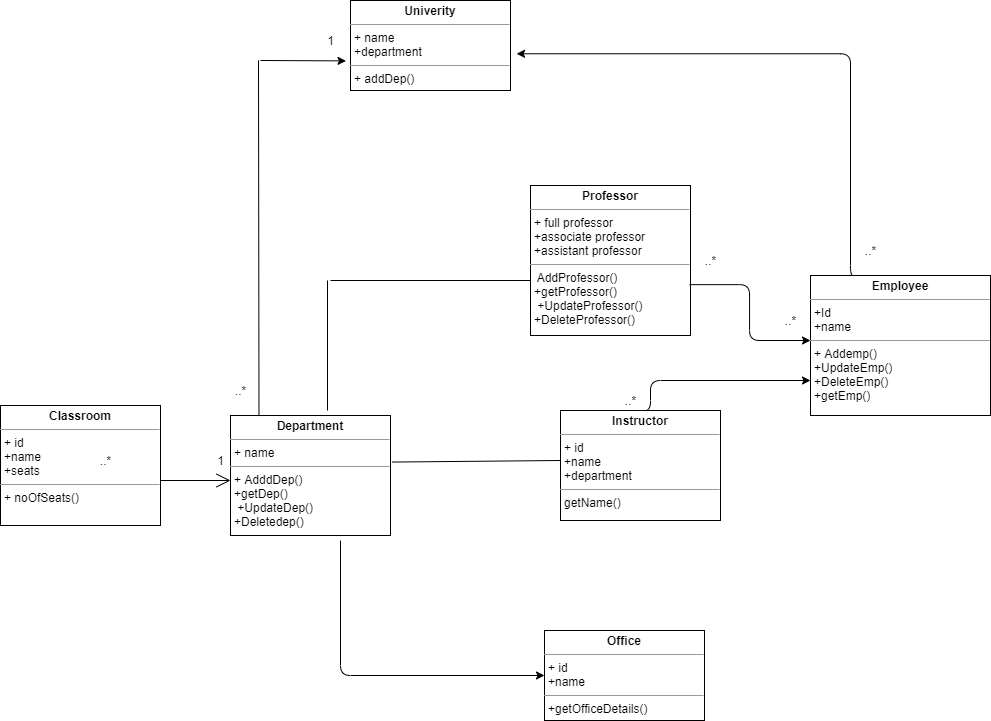

The diagram above was exported from draw.io. Its source (the exported page's mxGraphModel, read from the mxfile embedded in the PNG):
<mxGraphModel dx="1848" dy="462" grid="1" gridSize="10" guides="1" tooltips="1" connect="1" arrows="1" fold="1" page="1" pageScale="1" pageWidth="827" pageHeight="1169" math="0" shadow="0">
  <root>
    <mxCell id="WIyWlLk6GJQsqaUBKTNV-0" />
    <mxCell id="WIyWlLk6GJQsqaUBKTNV-1" parent="WIyWlLk6GJQsqaUBKTNV-0" />
    <mxCell id="my1wiVX8e01RjQ_4CeQH-0" value="&lt;p style=&quot;margin: 0px ; margin-top: 4px ; text-align: center&quot;&gt;&lt;b&gt;Department&lt;/b&gt;&lt;/p&gt;&lt;hr size=&quot;1&quot;&gt;&lt;p style=&quot;margin: 0px ; margin-left: 4px&quot;&gt;+ name&lt;/p&gt;&lt;hr size=&quot;1&quot;&gt;&lt;p style=&quot;margin: 0px ; margin-left: 4px&quot;&gt;+ AdddDep()&lt;/p&gt;&lt;p style=&quot;margin: 0px ; margin-left: 4px&quot;&gt;+getDep()&lt;/p&gt;&lt;p style=&quot;margin: 0px ; margin-left: 4px&quot;&gt;&amp;nbsp;+UpdateDep()&lt;/p&gt;&lt;p style=&quot;margin: 0px ; margin-left: 4px&quot;&gt;+Deletedep()&lt;/p&gt;&lt;p style=&quot;margin: 0px ; margin-left: 4px&quot;&gt;&lt;br&gt;&lt;/p&gt;" style="verticalAlign=top;align=left;overflow=fill;fontSize=12;fontFamily=Helvetica;html=1;" parent="WIyWlLk6GJQsqaUBKTNV-1" vertex="1">
      <mxGeometry x="20" y="455" width="160" height="120" as="geometry" />
    </mxCell>
    <mxCell id="my1wiVX8e01RjQ_4CeQH-1" value="&lt;p style=&quot;margin: 0px ; margin-top: 4px ; text-align: center&quot;&gt;&lt;b&gt;Employee&lt;/b&gt;&lt;/p&gt;&lt;hr size=&quot;1&quot;&gt;&lt;p style=&quot;margin: 0px ; margin-left: 4px&quot;&gt;+Id&lt;/p&gt;&lt;p style=&quot;margin: 0px ; margin-left: 4px&quot;&gt;+name&lt;/p&gt;&lt;hr size=&quot;1&quot;&gt;&lt;p style=&quot;margin: 0px ; margin-left: 4px&quot;&gt;+ Addemp()&lt;/p&gt;&lt;p style=&quot;margin: 0px ; margin-left: 4px&quot;&gt;+UpdateEmp()&lt;/p&gt;&lt;p style=&quot;margin: 0px ; margin-left: 4px&quot;&gt;+DeleteEmp()&lt;/p&gt;&lt;p style=&quot;margin: 0px ; margin-left: 4px&quot;&gt;+getEmp()&lt;/p&gt;" style="verticalAlign=top;align=left;overflow=fill;fontSize=12;fontFamily=Helvetica;html=1;" parent="WIyWlLk6GJQsqaUBKTNV-1" vertex="1">
      <mxGeometry x="600" y="315" width="180" height="140" as="geometry" />
    </mxCell>
    <mxCell id="my1wiVX8e01RjQ_4CeQH-3" value="&lt;p style=&quot;margin: 0px ; margin-top: 4px ; text-align: center&quot;&gt;&lt;b&gt;Professor&lt;/b&gt;&lt;br&gt;&lt;/p&gt;&lt;hr size=&quot;1&quot;&gt;&lt;p style=&quot;margin: 0px ; margin-left: 4px&quot;&gt;+ full professor&lt;/p&gt;&lt;p style=&quot;margin: 0px ; margin-left: 4px&quot;&gt;+associate professor&lt;/p&gt;&lt;p style=&quot;margin: 0px ; margin-left: 4px&quot;&gt;+assistant professor&lt;/p&gt;&lt;hr size=&quot;1&quot;&gt;&lt;p style=&quot;margin: 0px 0px 0px 4px&quot;&gt;&amp;nbsp;AddProfessor()&lt;/p&gt;&lt;p style=&quot;margin: 0px 0px 0px 4px&quot;&gt;+getProfessor()&lt;/p&gt;&lt;p style=&quot;margin: 0px 0px 0px 4px&quot;&gt;&amp;nbsp;+UpdateProfessor()&lt;/p&gt;&lt;p style=&quot;margin: 0px 0px 0px 4px&quot;&gt;+DeleteProfessor()&lt;/p&gt;&lt;p style=&quot;margin: 0px 0px 0px 4px&quot;&gt;&lt;br&gt;&lt;/p&gt;" style="verticalAlign=top;align=left;overflow=fill;fontSize=12;fontFamily=Helvetica;html=1;" parent="WIyWlLk6GJQsqaUBKTNV-1" vertex="1">
      <mxGeometry x="320" y="225" width="160" height="150" as="geometry" />
    </mxCell>
    <mxCell id="my1wiVX8e01RjQ_4CeQH-4" value="&lt;p style=&quot;margin: 0px ; margin-top: 4px ; text-align: center&quot;&gt;&lt;b&gt;Office&lt;/b&gt;&lt;/p&gt;&lt;hr size=&quot;1&quot;&gt;&lt;p style=&quot;margin: 0px ; margin-left: 4px&quot;&gt;+ id&lt;/p&gt;&lt;p style=&quot;margin: 0px ; margin-left: 4px&quot;&gt;+name&lt;/p&gt;&lt;hr size=&quot;1&quot;&gt;&lt;p style=&quot;margin: 0px ; margin-left: 4px&quot;&gt;+getOfficeDetails()&lt;/p&gt;" style="verticalAlign=top;align=left;overflow=fill;fontSize=12;fontFamily=Helvetica;html=1;" parent="WIyWlLk6GJQsqaUBKTNV-1" vertex="1">
      <mxGeometry x="334" y="670" width="160" height="90" as="geometry" />
    </mxCell>
    <mxCell id="my1wiVX8e01RjQ_4CeQH-5" value="&lt;p style=&quot;margin: 0px ; margin-top: 4px ; text-align: center&quot;&gt;&lt;b&gt;Instructor&lt;/b&gt;&lt;/p&gt;&lt;hr size=&quot;1&quot;&gt;&lt;p style=&quot;margin: 0px ; margin-left: 4px&quot;&gt;+ id&lt;/p&gt;&lt;p style=&quot;margin: 0px ; margin-left: 4px&quot;&gt;+name&lt;/p&gt;&lt;p style=&quot;margin: 0px ; margin-left: 4px&quot;&gt;+department&lt;/p&gt;&lt;hr size=&quot;1&quot;&gt;&lt;p style=&quot;margin: 0px ; margin-left: 4px&quot;&gt;getName()&lt;/p&gt;" style="verticalAlign=top;align=left;overflow=fill;fontSize=12;fontFamily=Helvetica;html=1;" parent="WIyWlLk6GJQsqaUBKTNV-1" vertex="1">
      <mxGeometry x="350" y="450" width="160" height="110" as="geometry" />
    </mxCell>
    <mxCell id="my1wiVX8e01RjQ_4CeQH-14" value="&lt;p style=&quot;margin: 0px ; margin-top: 4px ; text-align: center&quot;&gt;&lt;b&gt;Classroom&lt;/b&gt;&lt;/p&gt;&lt;hr size=&quot;1&quot;&gt;&lt;p style=&quot;margin: 0px ; margin-left: 4px&quot;&gt;+ id&lt;/p&gt;&lt;p style=&quot;margin: 0px ; margin-left: 4px&quot;&gt;+name&lt;/p&gt;&lt;p style=&quot;margin: 0px ; margin-left: 4px&quot;&gt;+seats&lt;/p&gt;&lt;hr size=&quot;1&quot;&gt;&lt;p style=&quot;margin: 0px ; margin-left: 4px&quot;&gt;+ noOfSeats()&lt;/p&gt;" style="verticalAlign=top;align=left;overflow=fill;fontSize=12;fontFamily=Helvetica;html=1;" parent="WIyWlLk6GJQsqaUBKTNV-1" vertex="1">
      <mxGeometry x="-210" y="445" width="160" height="120" as="geometry" />
    </mxCell>
    <mxCell id="Btw2e8mUGIL4bfZMkMXu-7" value="" style="endArrow=none;html=1;" edge="1" parent="WIyWlLk6GJQsqaUBKTNV-1">
      <mxGeometry width="50" height="50" relative="1" as="geometry">
        <mxPoint x="120" y="320" as="sourcePoint" />
        <mxPoint x="320" y="320" as="targetPoint" />
      </mxGeometry>
    </mxCell>
    <mxCell id="Btw2e8mUGIL4bfZMkMXu-8" value="" style="endArrow=none;html=1;" edge="1" parent="WIyWlLk6GJQsqaUBKTNV-1">
      <mxGeometry width="50" height="50" relative="1" as="geometry">
        <mxPoint x="117" y="450" as="sourcePoint" />
        <mxPoint x="117" y="320" as="targetPoint" />
      </mxGeometry>
    </mxCell>
    <mxCell id="Btw2e8mUGIL4bfZMkMXu-10" value="" style="endArrow=none;html=1;exitX=1.009;exitY=0.388;exitDx=0;exitDy=0;exitPerimeter=0;" edge="1" parent="WIyWlLk6GJQsqaUBKTNV-1" source="my1wiVX8e01RjQ_4CeQH-0">
      <mxGeometry width="50" height="50" relative="1" as="geometry">
        <mxPoint x="180" y="565" as="sourcePoint" />
        <mxPoint x="350" y="500" as="targetPoint" />
      </mxGeometry>
    </mxCell>
    <mxCell id="Btw2e8mUGIL4bfZMkMXu-16" value="" style="edgeStyle=elbowEdgeStyle;elbow=horizontal;endArrow=classic;html=1;exitX=0.994;exitY=0.661;exitDx=0;exitDy=0;exitPerimeter=0;" edge="1" parent="WIyWlLk6GJQsqaUBKTNV-1" source="my1wiVX8e01RjQ_4CeQH-3">
      <mxGeometry width="50" height="50" relative="1" as="geometry">
        <mxPoint x="490" y="320" as="sourcePoint" />
        <mxPoint x="600" y="380" as="targetPoint" />
      </mxGeometry>
    </mxCell>
    <mxCell id="Btw2e8mUGIL4bfZMkMXu-17" value="" style="edgeStyle=segmentEdgeStyle;endArrow=classic;html=1;entryX=0;entryY=0.75;entryDx=0;entryDy=0;" edge="1" parent="WIyWlLk6GJQsqaUBKTNV-1" target="my1wiVX8e01RjQ_4CeQH-1">
      <mxGeometry width="50" height="50" relative="1" as="geometry">
        <mxPoint x="430" y="450" as="sourcePoint" />
        <mxPoint x="450" y="400" as="targetPoint" />
        <Array as="points">
          <mxPoint x="440" y="450" />
          <mxPoint x="440" y="420" />
        </Array>
      </mxGeometry>
    </mxCell>
    <mxCell id="Btw2e8mUGIL4bfZMkMXu-20" value="" style="edgeStyle=elbowEdgeStyle;elbow=horizontal;endArrow=classic;html=1;entryX=0;entryY=0.5;entryDx=0;entryDy=0;" edge="1" parent="WIyWlLk6GJQsqaUBKTNV-1" target="my1wiVX8e01RjQ_4CeQH-4">
      <mxGeometry width="50" height="50" relative="1" as="geometry">
        <mxPoint x="130" y="580" as="sourcePoint" />
        <mxPoint x="260" y="760" as="targetPoint" />
        <Array as="points">
          <mxPoint x="130" y="700" />
        </Array>
      </mxGeometry>
    </mxCell>
    <mxCell id="Btw2e8mUGIL4bfZMkMXu-22" value="" style="endArrow=open;endFill=1;endSize=12;html=1;" edge="1" parent="WIyWlLk6GJQsqaUBKTNV-1">
      <mxGeometry width="160" relative="1" as="geometry">
        <mxPoint x="-50" y="520" as="sourcePoint" />
        <mxPoint x="20" y="520" as="targetPoint" />
      </mxGeometry>
    </mxCell>
    <mxCell id="Btw2e8mUGIL4bfZMkMXu-23" value="..*" style="text;html=1;align=center;verticalAlign=middle;resizable=0;points=[];autosize=1;strokeColor=none;" vertex="1" parent="WIyWlLk6GJQsqaUBKTNV-1">
      <mxGeometry x="565" y="350" width="30" height="20" as="geometry" />
    </mxCell>
    <mxCell id="Btw2e8mUGIL4bfZMkMXu-25" value="..*" style="text;html=1;align=center;verticalAlign=middle;resizable=0;points=[];autosize=1;strokeColor=none;" vertex="1" parent="WIyWlLk6GJQsqaUBKTNV-1">
      <mxGeometry x="405" y="430" width="30" height="20" as="geometry" />
    </mxCell>
    <mxCell id="Btw2e8mUGIL4bfZMkMXu-28" value="..*" style="text;html=1;align=center;verticalAlign=middle;resizable=0;points=[];autosize=1;strokeColor=none;" vertex="1" parent="WIyWlLk6GJQsqaUBKTNV-1">
      <mxGeometry x="485" y="290" width="30" height="20" as="geometry" />
    </mxCell>
    <mxCell id="Btw2e8mUGIL4bfZMkMXu-29" value="1" style="text;html=1;align=center;verticalAlign=middle;resizable=0;points=[];autosize=1;strokeColor=none;" vertex="1" parent="WIyWlLk6GJQsqaUBKTNV-1">
      <mxGeometry y="490" width="20" height="20" as="geometry" />
    </mxCell>
    <mxCell id="Btw2e8mUGIL4bfZMkMXu-30" value="..*" style="text;html=1;align=center;verticalAlign=middle;resizable=0;points=[];autosize=1;strokeColor=none;" vertex="1" parent="WIyWlLk6GJQsqaUBKTNV-1">
      <mxGeometry x="-120" y="490" width="30" height="20" as="geometry" />
    </mxCell>
    <mxCell id="Btw2e8mUGIL4bfZMkMXu-31" value="&lt;p style=&quot;margin: 0px ; margin-top: 4px ; text-align: center&quot;&gt;&lt;b&gt;Univerity&lt;/b&gt;&lt;/p&gt;&lt;hr size=&quot;1&quot;&gt;&lt;p style=&quot;margin: 0px ; margin-left: 4px&quot;&gt;+ name&lt;/p&gt;&lt;p style=&quot;margin: 0px ; margin-left: 4px&quot;&gt;+department&lt;/p&gt;&lt;hr size=&quot;1&quot;&gt;&lt;p style=&quot;margin: 0px ; margin-left: 4px&quot;&gt;+ addDep()&lt;/p&gt;" style="verticalAlign=top;align=left;overflow=fill;fontSize=12;fontFamily=Helvetica;html=1;" vertex="1" parent="WIyWlLk6GJQsqaUBKTNV-1">
      <mxGeometry x="140" y="40" width="160" height="90" as="geometry" />
    </mxCell>
    <mxCell id="Btw2e8mUGIL4bfZMkMXu-33" value="" style="edgeStyle=elbowEdgeStyle;elbow=horizontal;endArrow=classic;html=1;entryX=1.038;entryY=0.592;entryDx=0;entryDy=0;entryPerimeter=0;exitX=0.25;exitY=0;exitDx=0;exitDy=0;" edge="1" parent="WIyWlLk6GJQsqaUBKTNV-1" source="my1wiVX8e01RjQ_4CeQH-1" target="Btw2e8mUGIL4bfZMkMXu-31">
      <mxGeometry width="50" height="50" relative="1" as="geometry">
        <mxPoint x="650" y="70" as="sourcePoint" />
        <mxPoint x="580" y="50" as="targetPoint" />
        <Array as="points">
          <mxPoint x="640" y="310" />
        </Array>
      </mxGeometry>
    </mxCell>
    <mxCell id="Btw2e8mUGIL4bfZMkMXu-36" value="" style="endArrow=classic;html=1;entryX=-0.028;entryY=0.671;entryDx=0;entryDy=0;entryPerimeter=0;" edge="1" parent="WIyWlLk6GJQsqaUBKTNV-1" target="Btw2e8mUGIL4bfZMkMXu-31">
      <mxGeometry width="50" height="50" relative="1" as="geometry">
        <mxPoint x="50" y="100" as="sourcePoint" />
        <mxPoint x="90" y="80" as="targetPoint" />
      </mxGeometry>
    </mxCell>
    <mxCell id="Btw2e8mUGIL4bfZMkMXu-37" value="" style="endArrow=none;html=1;exitX=0.178;exitY=0.005;exitDx=0;exitDy=0;exitPerimeter=0;" edge="1" parent="WIyWlLk6GJQsqaUBKTNV-1" source="my1wiVX8e01RjQ_4CeQH-0">
      <mxGeometry width="50" height="50" relative="1" as="geometry">
        <mxPoint x="20" y="450" as="sourcePoint" />
        <mxPoint x="48" y="100" as="targetPoint" />
      </mxGeometry>
    </mxCell>
    <mxCell id="Btw2e8mUGIL4bfZMkMXu-38" value="1" style="text;html=1;align=center;verticalAlign=middle;resizable=0;points=[];autosize=1;strokeColor=none;" vertex="1" parent="WIyWlLk6GJQsqaUBKTNV-1">
      <mxGeometry x="110" y="70" width="20" height="20" as="geometry" />
    </mxCell>
    <mxCell id="Btw2e8mUGIL4bfZMkMXu-40" value="..*" style="text;html=1;align=center;verticalAlign=middle;resizable=0;points=[];autosize=1;strokeColor=none;" vertex="1" parent="WIyWlLk6GJQsqaUBKTNV-1">
      <mxGeometry x="15" y="420" width="30" height="20" as="geometry" />
    </mxCell>
    <mxCell id="Btw2e8mUGIL4bfZMkMXu-41" value="..*" style="text;html=1;align=center;verticalAlign=middle;resizable=0;points=[];autosize=1;strokeColor=none;" vertex="1" parent="WIyWlLk6GJQsqaUBKTNV-1">
      <mxGeometry x="645" y="280" width="30" height="20" as="geometry" />
    </mxCell>
  </root>
</mxGraphModel>